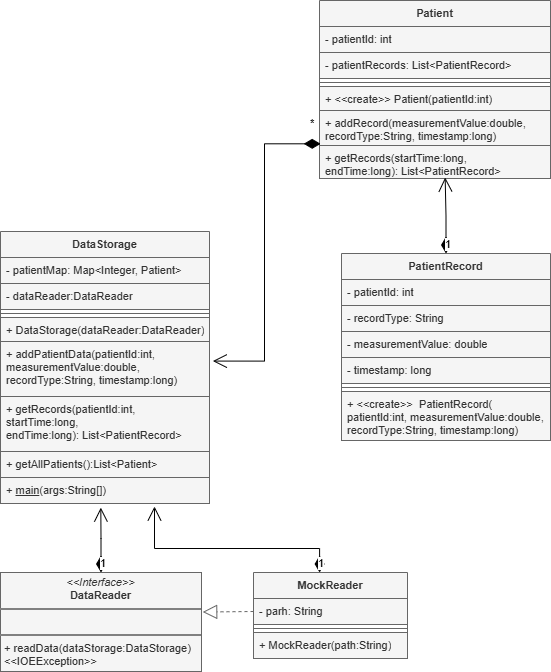

The diagram above was exported from draw.io. Its source (the exported page's mxGraphModel, read from the mxfile embedded in the PNG):
<mxGraphModel dx="71" dy="596" grid="1" gridSize="10" guides="1" tooltips="1" connect="1" arrows="1" fold="1" page="1" pageScale="1" pageWidth="827" pageHeight="1169" math="0" shadow="0">
  <root>
    <mxCell id="0" />
    <mxCell id="1" parent="0" />
    <mxCell id="pkmhpG36ZnOu2hiicn_0-32" parent="1" style="swimlane;fontStyle=1;align=center;verticalAlign=top;childLayout=stackLayout;horizontal=1;startSize=26;horizontalStack=0;resizeParent=1;resizeParentMax=0;resizeLast=0;collapsible=1;marginBottom=0;whiteSpace=wrap;html=1;fontSize=11;fontFamily=Helvetica;fontColor=#333333;labelBackgroundColor=none;fillColor=#f5f5f5;strokeColor=#666666;" value="&lt;span&gt;Patient&lt;/span&gt;" vertex="1">
      <mxGeometry height="178" width="231" x="1149" y="840" as="geometry" />
    </mxCell>
    <mxCell id="pkmhpG36ZnOu2hiicn_0-33" parent="pkmhpG36ZnOu2hiicn_0-32" style="text;strokeColor=#666666;fillColor=#f5f5f5;align=left;verticalAlign=top;spacingLeft=4;spacingRight=4;overflow=hidden;rotatable=0;points=[[0,0.5],[1,0.5]];portConstraint=eastwest;whiteSpace=wrap;html=1;fontSize=11;fontFamily=Helvetica;labelBackgroundColor=none;fontColor=#333333;" value="-&amp;nbsp;&lt;span&gt;patientId&lt;/span&gt;&lt;span&gt;: int&lt;/span&gt;" vertex="1">
      <mxGeometry height="26" width="231" y="26" as="geometry" />
    </mxCell>
    <mxCell id="pkmhpG36ZnOu2hiicn_0-34" parent="pkmhpG36ZnOu2hiicn_0-32" style="text;strokeColor=#666666;fillColor=#f5f5f5;align=left;verticalAlign=top;spacingLeft=4;spacingRight=4;overflow=hidden;rotatable=0;points=[[0,0.5],[1,0.5]];portConstraint=eastwest;whiteSpace=wrap;html=1;fontSize=11;fontFamily=Helvetica;labelBackgroundColor=none;fontColor=#333333;" value="&lt;span&gt;-&amp;nbsp;&lt;/span&gt;&lt;span&gt;patientRecords&lt;/span&gt;&lt;span&gt;:&amp;nbsp;&lt;/span&gt;&lt;span style=&quot;&quot;&gt;List&amp;lt;PatientRecord&amp;gt;&lt;/span&gt;" vertex="1">
      <mxGeometry height="26" width="231" y="52" as="geometry" />
    </mxCell>
    <mxCell id="pkmhpG36ZnOu2hiicn_0-35" parent="pkmhpG36ZnOu2hiicn_0-32" style="line;strokeWidth=1;fillColor=#f5f5f5;align=left;verticalAlign=middle;spacingTop=-1;spacingLeft=3;spacingRight=3;rotatable=0;labelPosition=right;points=[];portConstraint=eastwest;strokeColor=#666666;fontSize=11;fontFamily=Helvetica;labelBackgroundColor=none;fontColor=#333333;" value="" vertex="1">
      <mxGeometry height="8" width="231" y="78" as="geometry" />
    </mxCell>
    <mxCell id="pkmhpG36ZnOu2hiicn_0-36" parent="pkmhpG36ZnOu2hiicn_0-32" style="text;strokeColor=#666666;fillColor=#f5f5f5;align=left;verticalAlign=top;spacingLeft=4;spacingRight=4;overflow=hidden;rotatable=0;points=[[0,0.5],[1,0.5]];portConstraint=eastwest;whiteSpace=wrap;html=1;fontSize=11;fontFamily=Helvetica;labelBackgroundColor=none;fontColor=#333333;" value="+ &amp;lt;&amp;lt;create&amp;gt;&amp;gt;&amp;nbsp;&lt;span style=&quot;&quot;&gt;Patient&lt;/span&gt;&lt;span style=&quot;&quot;&gt;(&lt;/span&gt;&lt;span style=&quot;&quot;&gt;patientId:int)&lt;/span&gt;" vertex="1">
      <mxGeometry height="24" width="231" y="86" as="geometry" />
    </mxCell>
    <mxCell id="pkmhpG36ZnOu2hiicn_0-37" parent="pkmhpG36ZnOu2hiicn_0-32" style="text;strokeColor=#666666;fillColor=#f5f5f5;align=left;verticalAlign=top;spacingLeft=4;spacingRight=4;overflow=hidden;rotatable=0;points=[[0,0.5],[1,0.5]];portConstraint=eastwest;whiteSpace=wrap;html=1;fontSize=11;fontFamily=Helvetica;labelBackgroundColor=none;fontColor=#333333;" value="+&amp;nbsp;&lt;span style=&quot;&quot;&gt;addRecord&lt;/span&gt;&lt;span&gt;(&lt;/span&gt;&lt;span style=&quot;&quot;&gt;measurementValue:double, recordType:String,&amp;nbsp;&lt;/span&gt;&lt;span style=&quot;&quot;&gt;timestamp:long&lt;/span&gt;&lt;span&gt;)&amp;nbsp;&lt;/span&gt;&lt;br&gt;&lt;div&gt;&lt;span&gt;&lt;br&gt;&lt;/span&gt;&lt;/div&gt;" vertex="1">
      <mxGeometry height="35" width="231" y="110" as="geometry" />
    </mxCell>
    <mxCell id="pkmhpG36ZnOu2hiicn_0-38" parent="pkmhpG36ZnOu2hiicn_0-32" style="text;strokeColor=#666666;fillColor=#f5f5f5;align=left;verticalAlign=top;spacingLeft=4;spacingRight=4;overflow=hidden;rotatable=0;points=[[0,0.5],[1,0.5]];portConstraint=eastwest;whiteSpace=wrap;html=1;fontSize=11;fontFamily=Helvetica;fontColor=#333333;labelBackgroundColor=none;" value="+&amp;nbsp;&lt;span style=&quot;&quot;&gt;getRecords&lt;/span&gt;&lt;span&gt;(&lt;/span&gt;&lt;span style=&quot;&quot;&gt;startTime:long, &lt;/span&gt;&lt;span style=&quot;&quot;&gt;endTime:long&lt;/span&gt;&lt;span&gt;):&amp;nbsp;&lt;/span&gt;&lt;span style=&quot;&quot;&gt;List&amp;lt;PatientRecord&amp;gt;&lt;/span&gt;" vertex="1">
      <mxGeometry height="33" width="231" y="145" as="geometry" />
    </mxCell>
    <mxCell id="pkmhpG36ZnOu2hiicn_0-39" parent="1" style="swimlane;fontStyle=1;align=center;verticalAlign=top;childLayout=stackLayout;horizontal=1;startSize=26;horizontalStack=0;resizeParent=1;resizeParentMax=0;resizeLast=0;collapsible=1;marginBottom=0;whiteSpace=wrap;html=1;labelBackgroundColor=none;fontColor=#333333;fontSize=11;fontFamily=Helvetica;fillColor=#f5f5f5;strokeColor=#666666;" value="&lt;span style=&quot;&quot;&gt;DataStorage&lt;/span&gt;" vertex="1">
      <mxGeometry height="272" width="209" x="830" y="1071" as="geometry" />
    </mxCell>
    <mxCell id="pkmhpG36ZnOu2hiicn_0-40" parent="pkmhpG36ZnOu2hiicn_0-39" style="text;strokeColor=#666666;fillColor=#f5f5f5;align=left;verticalAlign=top;spacingLeft=4;spacingRight=4;overflow=hidden;rotatable=0;points=[[0,0.5],[1,0.5]];portConstraint=eastwest;whiteSpace=wrap;html=1;labelBackgroundColor=none;fontColor=#333333;fontSize=11;fontFamily=Helvetica;" value="&lt;span&gt;-&amp;nbsp;&lt;/span&gt;&lt;span style=&quot;&quot;&gt;patientMap:&amp;nbsp;&lt;/span&gt;&lt;span style=&quot;&quot;&gt;Map&amp;lt;Integer, Patient&amp;gt;&amp;nbsp;&lt;/span&gt;" vertex="1">
      <mxGeometry height="26" width="209" y="26" as="geometry" />
    </mxCell>
    <mxCell id="pkmhpG36ZnOu2hiicn_0-41" parent="pkmhpG36ZnOu2hiicn_0-39" style="text;strokeColor=#666666;fillColor=#f5f5f5;align=left;verticalAlign=top;spacingLeft=4;spacingRight=4;overflow=hidden;rotatable=0;points=[[0,0.5],[1,0.5]];portConstraint=eastwest;whiteSpace=wrap;html=1;labelBackgroundColor=none;fontColor=#333333;fontSize=11;fontFamily=Helvetica;" value="&lt;div&gt;&lt;div style=&quot;&quot;&gt;- &lt;span&gt;dataReader:&lt;/span&gt;DataReader &lt;/div&gt;&lt;/div&gt;" vertex="1">
      <mxGeometry height="26" width="209" y="52" as="geometry" />
    </mxCell>
    <mxCell id="pkmhpG36ZnOu2hiicn_0-42" parent="pkmhpG36ZnOu2hiicn_0-39" style="line;strokeWidth=1;fillColor=#f5f5f5;align=left;verticalAlign=middle;spacingTop=-1;spacingLeft=3;spacingRight=3;rotatable=0;labelPosition=right;points=[];portConstraint=eastwest;strokeColor=#666666;labelBackgroundColor=none;fontColor=#333333;fontSize=11;fontFamily=Helvetica;" value="" vertex="1">
      <mxGeometry height="8" width="209" y="78" as="geometry" />
    </mxCell>
    <mxCell id="pkmhpG36ZnOu2hiicn_0-43" parent="pkmhpG36ZnOu2hiicn_0-39" style="text;strokeColor=#666666;fillColor=#f5f5f5;align=left;verticalAlign=top;spacingLeft=4;spacingRight=4;overflow=hidden;rotatable=0;points=[[0,0.5],[1,0.5]];portConstraint=eastwest;whiteSpace=wrap;html=1;labelBackgroundColor=none;fontColor=#333333;fontSize=11;fontFamily=Helvetica;" value="+&amp;nbsp;&lt;span style=&quot;&quot;&gt;DataStorage&lt;/span&gt;&lt;span style=&quot;&quot;&gt;(dataReader:&lt;/span&gt;&lt;span style=&quot;&quot;&gt;DataReader&lt;/span&gt;&lt;span style=&quot;&quot;&gt;)&lt;/span&gt;" vertex="1">
      <mxGeometry height="24" width="209" y="86" as="geometry" />
    </mxCell>
    <mxCell id="pkmhpG36ZnOu2hiicn_0-44" parent="pkmhpG36ZnOu2hiicn_0-39" style="text;strokeColor=#666666;fillColor=#f5f5f5;align=left;verticalAlign=top;spacingLeft=4;spacingRight=4;overflow=hidden;rotatable=0;points=[[0,0.5],[1,0.5]];portConstraint=eastwest;whiteSpace=wrap;html=1;labelBackgroundColor=none;fontColor=#333333;fontSize=11;fontFamily=Helvetica;" value="+&amp;nbsp;&lt;span style=&quot;&quot;&gt;addPatientData&lt;/span&gt;&lt;span style=&quot;&quot;&gt;(&lt;/span&gt;&lt;span style=&quot;&quot;&gt;patientId:int, &lt;/span&gt;&lt;span style=&quot;&quot;&gt;measurementValue:double, recordType:String, &lt;/span&gt;&lt;span style=&quot;&quot;&gt;timestamp:long)&lt;br&gt;&lt;br&gt;&lt;/span&gt;" vertex="1">
      <mxGeometry height="55" width="209" y="110" as="geometry" />
    </mxCell>
    <mxCell id="pkmhpG36ZnOu2hiicn_0-45" parent="pkmhpG36ZnOu2hiicn_0-39" style="text;strokeColor=#666666;fillColor=#f5f5f5;align=left;verticalAlign=top;spacingLeft=4;spacingRight=4;overflow=hidden;rotatable=0;points=[[0,0.5],[1,0.5]];portConstraint=eastwest;whiteSpace=wrap;html=1;labelBackgroundColor=none;fontColor=#333333;fontSize=11;fontFamily=Helvetica;" value="+&amp;nbsp;&lt;span style=&quot;&quot;&gt;getRecords&lt;/span&gt;&lt;span style=&quot;&quot;&gt;(&lt;/span&gt;&lt;span style=&quot;&quot;&gt;patientId:int, &lt;/span&gt;&lt;span style=&quot;&quot;&gt;startTime:long, &lt;/span&gt;&lt;span style=&quot;&quot;&gt;endTime:long)&lt;/span&gt;&lt;span&gt;:&amp;nbsp;&lt;/span&gt;&lt;span style=&quot;&quot;&gt;List&amp;lt;PatientRecord&amp;gt;&lt;/span&gt;" vertex="1">
      <mxGeometry height="55" width="209" y="165" as="geometry" />
    </mxCell>
    <mxCell id="pkmhpG36ZnOu2hiicn_0-46" parent="pkmhpG36ZnOu2hiicn_0-39" style="text;strokeColor=#666666;fillColor=#f5f5f5;align=left;verticalAlign=top;spacingLeft=4;spacingRight=4;overflow=hidden;rotatable=0;points=[[0,0.5],[1,0.5]];portConstraint=eastwest;whiteSpace=wrap;html=1;labelBackgroundColor=none;fontColor=#333333;fontSize=11;fontFamily=Helvetica;" value="+&amp;nbsp;&lt;span style=&quot;&quot;&gt;getAllPatients&lt;/span&gt;&lt;span style=&quot;&quot;&gt;():&lt;/span&gt;&lt;span style=&quot;&quot;&gt;List&amp;lt;Patient&amp;gt;&lt;/span&gt;" vertex="1">
      <mxGeometry height="26" width="209" y="220" as="geometry" />
    </mxCell>
    <mxCell id="pkmhpG36ZnOu2hiicn_0-47" parent="pkmhpG36ZnOu2hiicn_0-39" style="text;strokeColor=#666666;fillColor=#f5f5f5;align=left;verticalAlign=top;spacingLeft=4;spacingRight=4;overflow=hidden;rotatable=0;points=[[0,0.5],[1,0.5]];portConstraint=eastwest;whiteSpace=wrap;html=1;labelBackgroundColor=none;fontColor=#333333;fontSize=11;fontFamily=Helvetica;" value="+&amp;nbsp;&lt;span style=&quot;&quot;&gt;&lt;u&gt;main&lt;/u&gt;&lt;/span&gt;&lt;span style=&quot;&quot;&gt;(args:&lt;/span&gt;&lt;span style=&quot;&quot;&gt;String[]&lt;/span&gt;&lt;span style=&quot;&quot;&gt;)&lt;/span&gt;" vertex="1">
      <mxGeometry height="26" width="209" y="246" as="geometry" />
    </mxCell>
    <mxCell id="pkmhpG36ZnOu2hiicn_0-48" parent="1" style="swimlane;fontStyle=1;align=center;verticalAlign=top;childLayout=stackLayout;horizontal=1;startSize=26;horizontalStack=0;resizeParent=1;resizeParentMax=0;resizeLast=0;collapsible=1;marginBottom=0;whiteSpace=wrap;html=1;fontSize=11;fontFamily=Helvetica;labelBackgroundColor=none;fontColor=#333333;fillColor=#f5f5f5;strokeColor=#666666;" value="&lt;span&gt;PatientRecord&lt;/span&gt;" vertex="1">
      <mxGeometry height="187" width="209" x="1171" y="1093" as="geometry" />
    </mxCell>
    <mxCell id="pkmhpG36ZnOu2hiicn_0-49" parent="pkmhpG36ZnOu2hiicn_0-48" style="text;strokeColor=#666666;fillColor=#f5f5f5;align=left;verticalAlign=top;spacingLeft=4;spacingRight=4;overflow=hidden;rotatable=0;points=[[0,0.5],[1,0.5]];portConstraint=eastwest;whiteSpace=wrap;html=1;fontSize=11;fontFamily=Helvetica;labelBackgroundColor=none;fontColor=#333333;" value="&lt;span&gt;-&amp;nbsp;&lt;/span&gt;&lt;span&gt;patientId&lt;/span&gt;&lt;span&gt;: int&lt;/span&gt;" vertex="1">
      <mxGeometry height="26" width="209" y="26" as="geometry" />
    </mxCell>
    <mxCell id="pkmhpG36ZnOu2hiicn_0-50" parent="pkmhpG36ZnOu2hiicn_0-48" style="text;strokeColor=#666666;fillColor=#f5f5f5;align=left;verticalAlign=top;spacingLeft=4;spacingRight=4;overflow=hidden;rotatable=0;points=[[0,0.5],[1,0.5]];portConstraint=eastwest;whiteSpace=wrap;html=1;fontSize=11;fontFamily=Helvetica;labelBackgroundColor=none;fontColor=#333333;" value="&lt;span&gt;-&amp;nbsp;&lt;/span&gt;&lt;span&gt;recordType&lt;/span&gt;&lt;span&gt;: String&lt;/span&gt;" vertex="1">
      <mxGeometry height="26" width="209" y="52" as="geometry" />
    </mxCell>
    <mxCell id="pkmhpG36ZnOu2hiicn_0-51" parent="pkmhpG36ZnOu2hiicn_0-48" style="text;strokeColor=#666666;fillColor=#f5f5f5;align=left;verticalAlign=top;spacingLeft=4;spacingRight=4;overflow=hidden;rotatable=0;points=[[0,0.5],[1,0.5]];portConstraint=eastwest;whiteSpace=wrap;html=1;fontSize=11;fontFamily=Helvetica;labelBackgroundColor=none;fontColor=#333333;" value="&lt;span&gt;-&amp;nbsp;&lt;/span&gt;&lt;span&gt;measurementValue&lt;/span&gt;&lt;span&gt;: double&lt;/span&gt;" vertex="1">
      <mxGeometry height="26" width="209" y="78" as="geometry" />
    </mxCell>
    <mxCell id="pkmhpG36ZnOu2hiicn_0-52" parent="pkmhpG36ZnOu2hiicn_0-48" style="text;strokeColor=#666666;fillColor=#f5f5f5;align=left;verticalAlign=top;spacingLeft=4;spacingRight=4;overflow=hidden;rotatable=0;points=[[0,0.5],[1,0.5]];portConstraint=eastwest;whiteSpace=wrap;html=1;fontSize=11;fontFamily=Helvetica;labelBackgroundColor=none;fontColor=#333333;" value="&lt;span&gt;-&amp;nbsp;&lt;/span&gt;&lt;span&gt;timestamp&lt;/span&gt;&lt;span&gt;: long&lt;/span&gt;" vertex="1">
      <mxGeometry height="26" width="209" y="104" as="geometry" />
    </mxCell>
    <mxCell id="pkmhpG36ZnOu2hiicn_0-53" parent="pkmhpG36ZnOu2hiicn_0-48" style="line;strokeWidth=1;fillColor=#f5f5f5;align=left;verticalAlign=middle;spacingTop=-1;spacingLeft=3;spacingRight=3;rotatable=0;labelPosition=right;points=[];portConstraint=eastwest;strokeColor=#666666;fontSize=11;fontFamily=Helvetica;labelBackgroundColor=none;fontColor=#333333;" value="" vertex="1">
      <mxGeometry height="8" width="209" y="130" as="geometry" />
    </mxCell>
    <mxCell id="pkmhpG36ZnOu2hiicn_0-54" parent="pkmhpG36ZnOu2hiicn_0-48" style="text;strokeColor=#666666;fillColor=#f5f5f5;align=left;verticalAlign=top;spacingLeft=4;spacingRight=4;overflow=hidden;rotatable=0;points=[[0,0.5],[1,0.5]];portConstraint=eastwest;whiteSpace=wrap;html=1;fontSize=11;fontFamily=Helvetica;labelBackgroundColor=none;fontColor=#333333;" value="+ &amp;lt;&amp;lt;create&amp;gt;&amp;gt;&amp;nbsp;&amp;nbsp;&lt;span style=&quot;&quot;&gt;PatientRecord&lt;/span&gt;&lt;span style=&quot;&quot;&gt;(&lt;/span&gt;&lt;div&gt;&lt;span style=&quot;&quot;&gt;patientId:int,&amp;nbsp;&lt;/span&gt;&lt;span style=&quot;background-color: transparent;&quot;&gt;measurementValue:double, recordType:String, &lt;/span&gt;&lt;span style=&quot;background-color: transparent;&quot;&gt;timestamp:long)&lt;/span&gt;&lt;/div&gt;" vertex="1">
      <mxGeometry height="49" width="209" y="138" as="geometry" />
    </mxCell>
    <mxCell id="pkmhpG36ZnOu2hiicn_0-55" parent="1" style="verticalAlign=top;align=left;overflow=fill;html=1;whiteSpace=wrap;labelBackgroundColor=none;fontColor=#333333;fontSize=11;fontFamily=Helvetica;fillColor=#f5f5f5;strokeColor=#666666;" value="&lt;p style=&quot;margin:0px;margin-top:4px;text-align:center;&quot;&gt;&lt;i&gt;&amp;lt;&amp;lt;Interface&amp;gt;&amp;gt;&lt;/i&gt;&lt;br&gt;&lt;span style=&quot;text-align: left;&quot;&gt;&lt;b&gt;DataReader&lt;/b&gt;&lt;/span&gt;&lt;/p&gt;&lt;hr style=&quot;border-style:solid;&quot;&gt;&lt;p style=&quot;margin:0px;margin-left:4px;&quot;&gt;&lt;br&gt;&lt;/p&gt;&lt;hr style=&quot;border-style:solid;&quot;&gt;&lt;p style=&quot;margin:0px;margin-left:4px;&quot;&gt;+&amp;nbsp;&lt;span style=&quot;&quot;&gt;readData&lt;/span&gt;&lt;span style=&quot;&quot;&gt;(dataStorage:&lt;/span&gt;&lt;span style=&quot;&quot;&gt;DataStorage&lt;/span&gt;&lt;span style=&quot;&quot;&gt;) &amp;lt;&amp;lt;IOEException&amp;gt;&amp;gt;&lt;/span&gt;&lt;/p&gt;&lt;p style=&quot;margin:0px;margin-left:4px;&quot;&gt;&lt;br&gt;&lt;/p&gt;" vertex="1">
      <mxGeometry height="99" width="201" x="830" y="1412" as="geometry" />
    </mxCell>
    <mxCell id="pkmhpG36ZnOu2hiicn_0-56" parent="1" style="swimlane;fontStyle=1;align=center;verticalAlign=top;childLayout=stackLayout;horizontal=1;startSize=26;horizontalStack=0;resizeParent=1;resizeParentMax=0;resizeLast=0;collapsible=1;marginBottom=0;whiteSpace=wrap;html=1;labelBackgroundColor=none;fontColor=#333333;fontSize=11;fontFamily=Helvetica;fillColor=#f5f5f5;strokeColor=#666666;" value="&lt;span style=&quot;&quot;&gt;MockReader&lt;/span&gt;" vertex="1">
      <mxGeometry height="86" width="154" x="1083" y="1412" as="geometry" />
    </mxCell>
    <mxCell id="pkmhpG36ZnOu2hiicn_0-57" parent="pkmhpG36ZnOu2hiicn_0-56" style="text;strokeColor=#666666;fillColor=#f5f5f5;align=left;verticalAlign=top;spacingLeft=4;spacingRight=4;overflow=hidden;rotatable=0;points=[[0,0.5],[1,0.5]];portConstraint=eastwest;whiteSpace=wrap;html=1;labelBackgroundColor=none;fontColor=#333333;fontSize=11;fontFamily=Helvetica;" value="- parh: String" vertex="1">
      <mxGeometry height="26" width="154" y="26" as="geometry" />
    </mxCell>
    <mxCell id="pkmhpG36ZnOu2hiicn_0-58" parent="pkmhpG36ZnOu2hiicn_0-56" style="line;strokeWidth=1;fillColor=#f5f5f5;align=left;verticalAlign=middle;spacingTop=-1;spacingLeft=3;spacingRight=3;rotatable=0;labelPosition=right;points=[];portConstraint=eastwest;strokeColor=#666666;labelBackgroundColor=none;fontColor=#333333;fontSize=11;fontFamily=Helvetica;" value="" vertex="1">
      <mxGeometry height="8" width="154" y="52" as="geometry" />
    </mxCell>
    <mxCell id="pkmhpG36ZnOu2hiicn_0-59" parent="pkmhpG36ZnOu2hiicn_0-56" style="text;strokeColor=#666666;fillColor=#f5f5f5;align=left;verticalAlign=top;spacingLeft=4;spacingRight=4;overflow=hidden;rotatable=0;points=[[0,0.5],[1,0.5]];portConstraint=eastwest;whiteSpace=wrap;html=1;labelBackgroundColor=none;fontColor=#333333;fontSize=11;fontFamily=Helvetica;" value="+&amp;nbsp;&lt;span style=&quot;&quot;&gt;MockReader&lt;/span&gt;&lt;span style=&quot;&quot;&gt;(path:String)&lt;/span&gt;" vertex="1">
      <mxGeometry height="26" width="154" y="60" as="geometry" />
    </mxCell>
    <mxCell id="pkmhpG36ZnOu2hiicn_0-64" edge="1" parent="1" source="pkmhpG36ZnOu2hiicn_0-48" style="endArrow=open;html=1;endSize=12;startArrow=diamondThin;startSize=14;startFill=1;edgeStyle=orthogonalEdgeStyle;align=left;verticalAlign=bottom;rounded=0;entryX=0.544;entryY=0.97;entryDx=0;entryDy=0;entryPerimeter=0;strokeColor=light-dark(#000000,#FFFFFF);" target="pkmhpG36ZnOu2hiicn_0-38" value="1">
      <mxGeometry relative="1" x="-1" y="3" as="geometry">
        <mxPoint x="1050" y="1060" as="sourcePoint" />
        <mxPoint x="1210" y="1060" as="targetPoint" />
      </mxGeometry>
    </mxCell>
    <mxCell id="pkmhpG36ZnOu2hiicn_0-65" edge="1" parent="1" source="pkmhpG36ZnOu2hiicn_0-55" style="endArrow=open;html=1;endSize=12;startArrow=diamondThin;startSize=14;startFill=1;edgeStyle=orthogonalEdgeStyle;align=left;verticalAlign=bottom;rounded=0;entryX=0.48;entryY=1.158;entryDx=0;entryDy=0;entryPerimeter=0;" target="pkmhpG36ZnOu2hiicn_0-47" value="1">
      <mxGeometry relative="1" x="-1" y="3" as="geometry">
        <Array as="points">
          <mxPoint x="930" y="1378" />
          <mxPoint x="930" y="1378" />
        </Array>
        <mxPoint x="676" y="1379" as="sourcePoint" />
        <mxPoint x="836" y="1379" as="targetPoint" />
      </mxGeometry>
    </mxCell>
    <mxCell id="pkmhpG36ZnOu2hiicn_0-66" edge="1" parent="1" source="pkmhpG36ZnOu2hiicn_0-57" style="endArrow=block;dashed=1;endFill=0;endSize=12;html=1;rounded=0;exitX=0;exitY=0.5;exitDx=0;exitDy=0;entryX=1.006;entryY=0.399;entryDx=0;entryDy=0;entryPerimeter=0;fillColor=#f5f5f5;strokeColor=#666666;" target="pkmhpG36ZnOu2hiicn_0-55" value="">
      <mxGeometry relative="1" width="160" as="geometry">
        <mxPoint x="940" y="1577" as="sourcePoint" />
        <mxPoint x="1100" y="1577" as="targetPoint" />
      </mxGeometry>
    </mxCell>
    <mxCell id="pkmhpG36ZnOu2hiicn_0-67" edge="1" parent="1" source="pkmhpG36ZnOu2hiicn_0-37" style="endArrow=open;html=1;endSize=12;startArrow=diamondThin;startSize=14;startFill=1;edgeStyle=orthogonalEdgeStyle;align=left;verticalAlign=bottom;rounded=0;entryX=1.016;entryY=0.356;entryDx=0;entryDy=0;entryPerimeter=0;exitX=0.005;exitY=0.952;exitDx=0;exitDy=0;exitPerimeter=0;strokeColor=light-dark(#000000,#FFFFFF);" target="pkmhpG36ZnOu2hiicn_0-44" value="*">
      <mxGeometry relative="1" x="-0.9252" y="-11" as="geometry">
        <mxPoint as="offset" />
        <mxPoint x="1061" y="1060" as="sourcePoint" />
        <mxPoint x="1221" y="1060" as="targetPoint" />
      </mxGeometry>
    </mxCell>
    <mxCell id="pkmhpG36ZnOu2hiicn_0-68" edge="1" parent="1" source="pkmhpG36ZnOu2hiicn_0-56" style="endArrow=open;html=1;endSize=12;startArrow=diamondThin;startSize=14;startFill=1;edgeStyle=orthogonalEdgeStyle;align=left;verticalAlign=bottom;rounded=0;exitX=0.429;exitY=0;exitDx=0;exitDy=0;exitPerimeter=0;strokeColor=light-dark(#000000,#FFFFFF);" value="1">
      <mxGeometry relative="1" x="-1" y="3" as="geometry">
        <Array as="points">
          <mxPoint x="1149" y="1388" />
          <mxPoint x="984" y="1388" />
        </Array>
        <mxPoint x="1072" y="1422" as="sourcePoint" />
        <mxPoint x="984" y="1346" as="targetPoint" />
      </mxGeometry>
    </mxCell>
  </root>
</mxGraphModel>